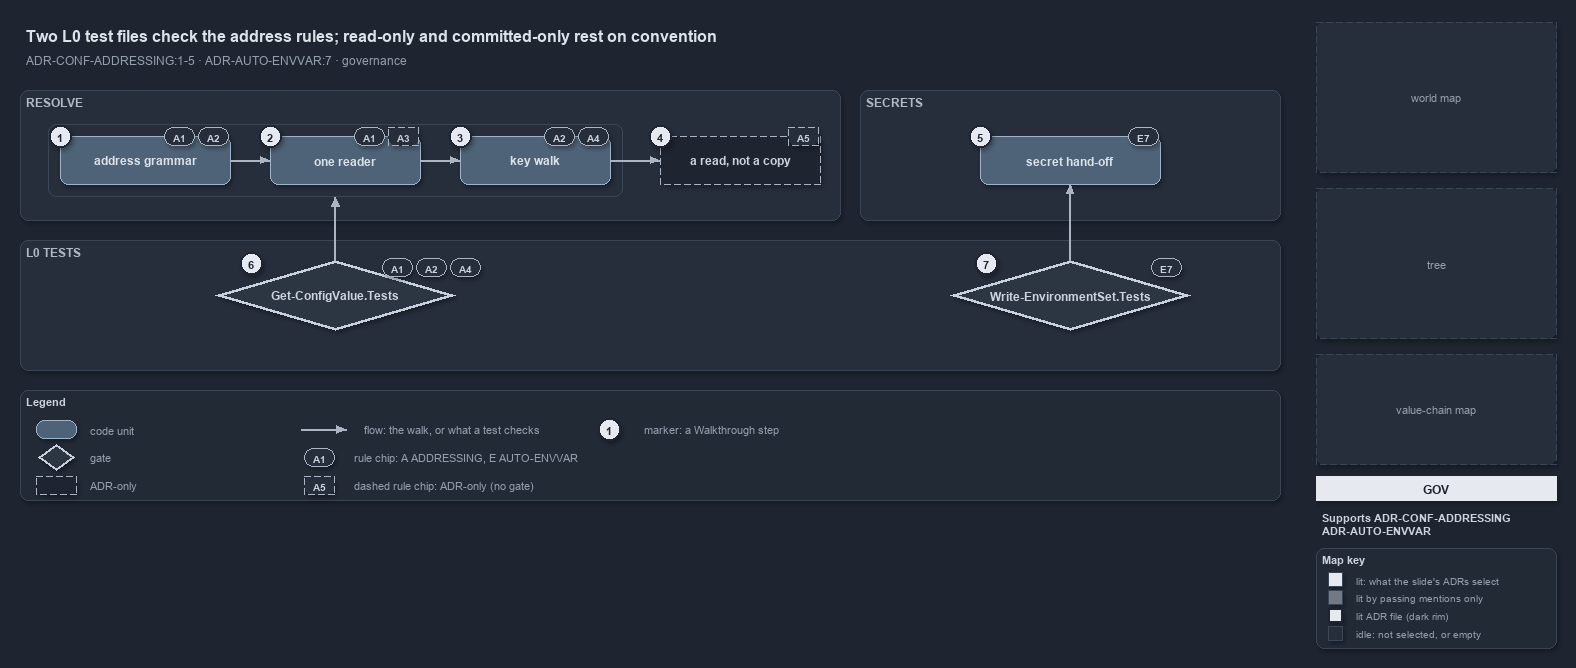

The diagram above was exported from draw.io. Its source (the exported page's mxGraphModel, read from the mxfile embedded in the PNG):
<mxGraphModel dx="1024" dy="768" grid="0" gridSize="10" guides="1" tooltips="1" connect="1" arrows="1" fold="1" page="1" pageScale="1" pageWidth="1572" pageHeight="660" background="#1E2430" math="0" shadow="1">
  <root>
    <mxCell id="0" />
    <mxCell id="1" parent="0" />
    <mxCell id="title" value="Two L0 test files check the address rules; read-only and committed-only rest on convention" style="text;html=1;align=left;verticalAlign=middle;fontSize=16;fontStyle=1;fontColor=#DDE2E9;" vertex="1" parent="1">
      <mxGeometry x="20" y="14" width="1260" height="30" as="geometry" />
    </mxCell>
    <mxCell id="subtitle" value="ADR-CONF-ADDRESSING:1-5 &amp;#183; ADR-AUTO-ENVVAR:7 &amp;#183; governance" style="text;html=1;align=left;verticalAlign=middle;fontSize=12;fontColor=#949FAE;" vertex="1" parent="1">
      <mxGeometry x="20" y="44" width="1240" height="20" as="geometry" />
    </mxCell>
    <mxCell id="minimap-grid" value="world map" style="rounded=1;arcSize=4;whiteSpace=wrap;html=1;fillColor=#262E3B;strokeColor=#3A4555;dashed=1;fontColor=#949FAE;fontSize=11;" vertex="1" parent="1">
      <mxGeometry x="1316" y="16" width="240" height="150" as="geometry" />
    </mxCell>
    <mxCell id="minimap-tree" value="tree" style="rounded=1;arcSize=4;whiteSpace=wrap;html=1;fillColor=#262E3B;strokeColor=#3A4555;dashed=1;fontColor=#949FAE;fontSize=11;" vertex="1" parent="1">
      <mxGeometry x="1316" y="182" width="240" height="150" as="geometry" />
    </mxCell>
    <mxCell id="minimap-chain" value="value-chain map" style="rounded=1;arcSize=4;whiteSpace=wrap;html=1;fillColor=#262E3B;strokeColor=#3A4555;dashed=1;fontColor=#949FAE;fontSize=11;" vertex="1" parent="1">
      <mxGeometry x="1316" y="348" width="240" height="110" as="geometry" />
    </mxCell>
    <mxCell id="lens-badge" value="GOV" style="rounded=0;whiteSpace=wrap;html=1;align=center;verticalAlign=middle;fontSize=12;fontStyle=1;fontColor=#1E2430;fillColor=#E6EAF0;strokeColor=none;" vertex="1" parent="1">
      <mxGeometry x="1316" y="470" width="240" height="24" as="geometry" />
    </mxCell>
    <mxCell id="supports" value="&lt;b&gt;Supports&lt;/b&gt; ADR-CONF-ADDRESSING&lt;br&gt;ADR-AUTO-ENVVAR" style="text;html=1;whiteSpace=wrap;align=left;verticalAlign=top;fontSize=11;fontColor=#CDD3DC;" vertex="1" parent="1">
      <mxGeometry x="1316" y="500" width="240" height="34" as="geometry" />
    </mxCell>
    <mxCell id="mapkey" value="&lt;b&gt;Map key&lt;/b&gt;" style="rounded=1;whiteSpace=wrap;html=1;arcSize=6;fillColor=#222A36;strokeColor=#3A4555;align=left;verticalAlign=top;spacing=8;fontSize=11;fontColor=#CDD3DC;" vertex="1" parent="1">
      <mxGeometry x="1316" y="542" width="240" height="100" as="geometry" />
    </mxCell>
    <mxCell id="mk-lit" value="" style="rounded=0;html=1;fillColor=#E6EAF0;strokeColor=#3A4555;" vertex="1" parent="1">
      <mxGeometry x="1328" y="566" width="14" height="14" as="geometry" />
    </mxCell>
    <mxCell id="mk-lit-t" value="lit: what the slide's ADRs select" style="text;html=1;align=left;verticalAlign=middle;fontSize=10.5;fontColor=#949FAE;" vertex="1" parent="1">
      <mxGeometry x="1350" y="563" width="200" height="20" as="geometry" />
    </mxCell>
    <mxCell id="mk-mention" value="" style="rounded=0;html=1;fillColor=#737983;strokeColor=#3A4555;" vertex="1" parent="1">
      <mxGeometry x="1328" y="584" width="14" height="14" as="geometry" />
    </mxCell>
    <mxCell id="mk-mention-t" value="lit by passing mentions only" style="text;html=1;align=left;verticalAlign=middle;fontSize=10.5;fontColor=#949FAE;" vertex="1" parent="1">
      <mxGeometry x="1350" y="581" width="200" height="20" as="geometry" />
    </mxCell>
    <mxCell id="mk-adr" value="" style="rounded=0;html=1;fillColor=#E6EAF0;strokeColor=#1E2430;strokeWidth=2;" vertex="1" parent="1">
      <mxGeometry x="1328" y="602" width="14" height="14" as="geometry" />
    </mxCell>
    <mxCell id="mk-adr-t" value="lit ADR file (dark rim)" style="text;html=1;align=left;verticalAlign=middle;fontSize=10.5;fontColor=#949FAE;" vertex="1" parent="1">
      <mxGeometry x="1350" y="599" width="200" height="20" as="geometry" />
    </mxCell>
    <mxCell id="mk-idle" value="" style="rounded=0;html=1;fillColor=#262E3B;strokeColor=#3A4555;" vertex="1" parent="1">
      <mxGeometry x="1328" y="620" width="14" height="14" as="geometry" />
    </mxCell>
    <mxCell id="mk-idle-t" value="idle: not selected, or empty" style="text;html=1;align=left;verticalAlign=middle;fontSize=10.5;fontColor=#949FAE;" vertex="1" parent="1">
      <mxGeometry x="1350" y="617" width="200" height="20" as="geometry" />
    </mxCell>
    <mxCell id="band-resolve" value="RESOLVE" style="rounded=1;html=1;arcSize=3;fillColor=#262E3B;strokeColor=#3A4555;verticalAlign=top;align=left;spacingLeft=8;fontStyle=1;fontSize=12;fontColor=#B0BAC7;" vertex="1" parent="1">
      <mxGeometry x="20" y="84" width="820" height="130" as="geometry" />
    </mxCell>
    <mxCell id="frame-walk" value="" style="rounded=1;html=1;arcSize=6;fillColor=none;strokeColor=#3A4555;strokeWidth=1;" vertex="1" parent="1">
      <mxGeometry x="48" y="118" width="574" height="72" as="geometry" />
    </mxCell>
    <mxCell id="s-grammar" value="&lt;b&gt;address grammar&lt;/b&gt;" style="rounded=1;whiteSpace=wrap;html=1;arcSize=20;fillColor=#4E6378;strokeColor=#9FB3C8;fontColor=#DDE2E9;fontSize=12;" vertex="1" parent="1">
      <mxGeometry x="60" y="130" width="170" height="48" as="geometry" />
    </mxCell>
    <mxCell id="s-reader" value="&lt;b&gt;one reader&lt;/b&gt;" style="rounded=1;whiteSpace=wrap;html=1;arcSize=20;fillColor=#4E6378;strokeColor=#9FB3C8;fontColor=#DDE2E9;fontSize=12;" vertex="1" parent="1">
      <mxGeometry x="270" y="130" width="150" height="48" as="geometry" />
    </mxCell>
    <mxCell id="s-walk" value="&lt;b&gt;key walk&lt;/b&gt;" style="rounded=1;whiteSpace=wrap;html=1;arcSize=20;fillColor=#4E6378;strokeColor=#9FB3C8;fontColor=#DDE2E9;fontSize=12;" vertex="1" parent="1">
      <mxGeometry x="460" y="130" width="150" height="48" as="geometry" />
    </mxCell>
    <mxCell id="s-read" value="&lt;b&gt;a read, not a copy&lt;/b&gt;" style="rounded=1;whiteSpace=wrap;html=1;arcSize=20;fillColor=#1E2430;strokeColor=#AAB4C3;dashed=1;fontColor=#CDD3DC;fontSize=12;" vertex="1" parent="1">
      <mxGeometry x="660" y="130" width="160" height="48" as="geometry" />
    </mxCell>
    <mxCell id="edge-grammar-reader" value="" style="edgeStyle=orthogonalEdgeStyle;rounded=1;html=1;fontSize=10;fontColor=#CDD3DC;endArrow=block;strokeColor=#AAB4C3;shadow=0;" edge="1" parent="1" source="s-grammar" target="s-reader">
      <mxGeometry relative="1" as="geometry" />
    </mxCell>
    <mxCell id="edge-reader-walk" value="" style="edgeStyle=orthogonalEdgeStyle;rounded=1;html=1;fontSize=10;fontColor=#CDD3DC;endArrow=block;strokeColor=#AAB4C3;shadow=0;" edge="1" parent="1" source="s-reader" target="s-walk">
      <mxGeometry relative="1" as="geometry" />
    </mxCell>
    <mxCell id="edge-walk-read" value="" style="edgeStyle=orthogonalEdgeStyle;rounded=1;html=1;fontSize=10;fontColor=#CDD3DC;endArrow=block;strokeColor=#AAB4C3;shadow=0;" edge="1" parent="1" source="s-walk" target="s-read">
      <mxGeometry relative="1" as="geometry" />
    </mxCell>
    <mxCell id="band-secret" value="SECRETS" style="rounded=1;html=1;arcSize=3;fillColor=#262E3B;strokeColor=#3A4555;verticalAlign=top;align=left;spacingLeft=8;fontStyle=1;fontSize=12;fontColor=#B0BAC7;" vertex="1" parent="1">
      <mxGeometry x="860" y="84" width="420" height="130" as="geometry" />
    </mxCell>
    <mxCell id="s-secret" value="&lt;b&gt;secret hand-off&lt;/b&gt;" style="rounded=1;whiteSpace=wrap;html=1;arcSize=20;fillColor=#4E6378;strokeColor=#9FB3C8;fontColor=#DDE2E9;fontSize=12;" vertex="1" parent="1">
      <mxGeometry x="980" y="130" width="180" height="48" as="geometry" />
    </mxCell>
    <mxCell id="band-tests" value="L0 TESTS" style="rounded=1;html=1;arcSize=3;fillColor=#262E3B;strokeColor=#3A4555;verticalAlign=top;align=left;spacingLeft=8;fontStyle=1;fontSize=12;fontColor=#B0BAC7;" vertex="1" parent="1">
      <mxGeometry x="20" y="234" width="1260" height="130" as="geometry" />
    </mxCell>
    <mxCell id="g-gcv" value="&lt;b&gt;Get-ConfigValue.Tests&lt;/b&gt;" style="rhombus;whiteSpace=wrap;html=1;fillColor=#2C3542;strokeColor=#C7D0DB;strokeWidth=3;fontColor=#CDD3DC;fontSize=12;" vertex="1" parent="1">
      <mxGeometry x="215" y="254" width="240" height="70" as="geometry" />
    </mxCell>
    <mxCell id="g-wes" value="&lt;b&gt;Write-EnvironmentSet.Tests&lt;/b&gt;" style="rhombus;whiteSpace=wrap;html=1;fillColor=#2C3542;strokeColor=#C7D0DB;strokeWidth=3;fontColor=#CDD3DC;fontSize=12;" vertex="1" parent="1">
      <mxGeometry x="950" y="254" width="240" height="70" as="geometry" />
    </mxCell>
    <mxCell id="port-frame-bottom" value="" style="text;html=1;strokeColor=none;fillColor=none;" vertex="1" parent="1">
      <mxGeometry x="335" y="190" width="1" height="1" as="geometry" />
    </mxCell>
    <mxCell id="edge-gcv-frame" value="" style="edgeStyle=orthogonalEdgeStyle;rounded=1;html=1;fontSize=10;fontColor=#CDD3DC;endArrow=block;strokeColor=#AAB4C3;shadow=0;" edge="1" parent="1" source="g-gcv" target="port-frame-bottom">
      <mxGeometry relative="1" as="geometry" />
    </mxCell>
    <mxCell id="edge-wes-secret" value="" style="edgeStyle=orthogonalEdgeStyle;rounded=1;html=1;fontSize=10;fontColor=#CDD3DC;endArrow=block;strokeColor=#AAB4C3;shadow=0;" edge="1" parent="1" source="g-wes" target="s-secret">
      <mxGeometry relative="1" as="geometry" />
    </mxCell>
    <mxCell id="chip-grammar-a1" value="A1" style="rounded=1;arcSize=50;whiteSpace=wrap;html=1;fillColor=#262E3B;strokeColor=#AAB4C3;fontColor=#CDD3DC;fontStyle=1;fontSize=10.5;" vertex="1" parent="1">
      <mxGeometry x="164" y="121" width="30" height="18" as="geometry" />
    </mxCell>
    <mxCell id="chip-grammar-a2" value="A2" style="rounded=1;arcSize=50;whiteSpace=wrap;html=1;fillColor=#262E3B;strokeColor=#AAB4C3;fontColor=#CDD3DC;fontStyle=1;fontSize=10.5;" vertex="1" parent="1">
      <mxGeometry x="198" y="121" width="30" height="18" as="geometry" />
    </mxCell>
    <mxCell id="chip-reader-a1" value="A1" style="rounded=1;arcSize=50;whiteSpace=wrap;html=1;fillColor=#262E3B;strokeColor=#AAB4C3;fontColor=#CDD3DC;fontStyle=1;fontSize=10.5;" vertex="1" parent="1">
      <mxGeometry x="354" y="121" width="30" height="18" as="geometry" />
    </mxCell>
    <mxCell id="chip-reader-a3" value="A3" style="rounded=1;arcSize=50;whiteSpace=wrap;html=1;fillColor=#262E3B;strokeColor=#AAB4C3;fontColor=#CDD3DC;fontStyle=1;fontSize=10.5;dashed=1;" vertex="1" parent="1">
      <mxGeometry x="388" y="121" width="30" height="18" as="geometry" />
    </mxCell>
    <mxCell id="chip-walk-a2" value="A2" style="rounded=1;arcSize=50;whiteSpace=wrap;html=1;fillColor=#262E3B;strokeColor=#AAB4C3;fontColor=#CDD3DC;fontStyle=1;fontSize=10.5;" vertex="1" parent="1">
      <mxGeometry x="544" y="121" width="30" height="18" as="geometry" />
    </mxCell>
    <mxCell id="chip-walk-a4" value="A4" style="rounded=1;arcSize=50;whiteSpace=wrap;html=1;fillColor=#262E3B;strokeColor=#AAB4C3;fontColor=#CDD3DC;fontStyle=1;fontSize=10.5;" vertex="1" parent="1">
      <mxGeometry x="578" y="121" width="30" height="18" as="geometry" />
    </mxCell>
    <mxCell id="chip-read-a5" value="A5" style="rounded=1;arcSize=50;whiteSpace=wrap;html=1;fillColor=#262E3B;strokeColor=#AAB4C3;fontColor=#CDD3DC;fontStyle=1;fontSize=10.5;dashed=1;" vertex="1" parent="1">
      <mxGeometry x="788" y="121" width="30" height="18" as="geometry" />
    </mxCell>
    <mxCell id="chip-secret-e7" value="E7" style="rounded=1;arcSize=50;whiteSpace=wrap;html=1;fillColor=#262E3B;strokeColor=#AAB4C3;fontColor=#CDD3DC;fontStyle=1;fontSize=10.5;" vertex="1" parent="1">
      <mxGeometry x="1128" y="121" width="30" height="18" as="geometry" />
    </mxCell>
    <mxCell id="chip-gcv-a1" value="A1" style="rounded=1;arcSize=50;whiteSpace=wrap;html=1;fillColor=#262E3B;strokeColor=#AAB4C3;fontColor=#CDD3DC;fontStyle=1;fontSize=10.5;" vertex="1" parent="1">
      <mxGeometry x="382" y="252" width="30" height="18" as="geometry" />
    </mxCell>
    <mxCell id="chip-gcv-a2" value="A2" style="rounded=1;arcSize=50;whiteSpace=wrap;html=1;fillColor=#262E3B;strokeColor=#AAB4C3;fontColor=#CDD3DC;fontStyle=1;fontSize=10.5;" vertex="1" parent="1">
      <mxGeometry x="416" y="252" width="30" height="18" as="geometry" />
    </mxCell>
    <mxCell id="chip-gcv-a4" value="A4" style="rounded=1;arcSize=50;whiteSpace=wrap;html=1;fillColor=#262E3B;strokeColor=#AAB4C3;fontColor=#CDD3DC;fontStyle=1;fontSize=10.5;" vertex="1" parent="1">
      <mxGeometry x="450" y="252" width="30" height="18" as="geometry" />
    </mxCell>
    <mxCell id="chip-wes-e7" value="E7" style="rounded=1;arcSize=50;whiteSpace=wrap;html=1;fillColor=#262E3B;strokeColor=#AAB4C3;fontColor=#CDD3DC;fontStyle=1;fontSize=10.5;" vertex="1" parent="1">
      <mxGeometry x="1151" y="252" width="30" height="18" as="geometry" />
    </mxCell>
    <mxCell id="legend" value="&lt;b&gt;Legend&lt;/b&gt;" style="rounded=1;whiteSpace=wrap;html=1;arcSize=6;fillColor=#222A36;strokeColor=#3A4555;align=left;verticalAlign=top;spacing=8;fontSize=11;fontColor=#CDD3DC;" vertex="1" parent="1">
      <mxGeometry x="20" y="384" width="1260" height="110" as="geometry" />
    </mxCell>
    <mxCell id="lg-0" value="" style="rounded=1;html=1;arcSize=20;fillColor=#4E6378;strokeColor=#9FB3C8;" vertex="1" parent="1">
      <mxGeometry x="36" y="414" width="40" height="18" as="geometry" />
    </mxCell>
    <mxCell id="lg-0-t" value="code unit" style="text;html=1;align=left;verticalAlign=middle;fontSize=11;fontColor=#949FAE;" vertex="1" parent="1">
      <mxGeometry x="84" y="413" width="240" height="20" as="geometry" />
    </mxCell>
    <mxCell id="lg-1" value="" style="rhombus;html=1;fillColor=#2C3542;strokeColor=#C7D0DB;strokeWidth=2;" vertex="1" parent="1">
      <mxGeometry x="38" y="438" width="36" height="26" as="geometry" />
    </mxCell>
    <mxCell id="lg-1-t" value="gate" style="text;html=1;align=left;verticalAlign=middle;fontSize=11;fontColor=#949FAE;" vertex="1" parent="1">
      <mxGeometry x="84" y="441" width="240" height="20" as="geometry" />
    </mxCell>
    <mxCell id="lg-2" value="" style="rounded=1;html=1;arcSize=20;fillColor=#1E2430;strokeColor=#AAB4C3;dashed=1;" vertex="1" parent="1">
      <mxGeometry x="36" y="470" width="40" height="18" as="geometry" />
    </mxCell>
    <mxCell id="lg-2-t" value="ADR-only" style="text;html=1;align=left;verticalAlign=middle;fontSize=11;fontColor=#949FAE;" vertex="1" parent="1">
      <mxGeometry x="84" y="469" width="240" height="20" as="geometry" />
    </mxCell>
    <mxCell id="lg-3-a" value="" style="text;html=1;strokeColor=none;fillColor=none;" vertex="1" parent="1">
      <mxGeometry x="300" y="423" width="1" height="1" as="geometry" />
    </mxCell>
    <mxCell id="lg-3-b" value="" style="text;html=1;strokeColor=none;fillColor=none;" vertex="1" parent="1">
      <mxGeometry x="346" y="423" width="1" height="1" as="geometry" />
    </mxCell>
    <mxCell id="lg-3" value="" style="edgeStyle=orthogonalEdgeStyle;rounded=1;html=1;fontSize=10;fontColor=#CDD3DC;endArrow=block;strokeColor=#AAB4C3;shadow=0;" edge="1" parent="1" source="lg-3-a" target="lg-3-b">
      <mxGeometry relative="1" as="geometry" />
    </mxCell>
    <mxCell id="lg-3-t" value="flow: the walk, or what a test checks" style="text;html=1;align=left;verticalAlign=middle;fontSize=11;fontColor=#949FAE;" vertex="1" parent="1">
      <mxGeometry x="358" y="413" width="240" height="20" as="geometry" />
    </mxCell>
    <mxCell id="lg-4" value="A1" style="rounded=1;arcSize=50;whiteSpace=wrap;html=1;fillColor=#262E3B;strokeColor=#AAB4C3;fontColor=#CDD3DC;fontStyle=1;fontSize=10.5;" vertex="1" parent="1">
      <mxGeometry x="304" y="442" width="30" height="18" as="geometry" />
    </mxCell>
    <mxCell id="lg-4-t" value="rule chip: A ADDRESSING, E AUTO-ENVVAR" style="text;html=1;align=left;verticalAlign=middle;fontSize=11;fontColor=#949FAE;" vertex="1" parent="1">
      <mxGeometry x="348" y="441" width="240" height="20" as="geometry" />
    </mxCell>
    <mxCell id="lg-5" value="A5" style="rounded=1;arcSize=50;whiteSpace=wrap;html=1;fillColor=#262E3B;strokeColor=#AAB4C3;fontColor=#CDD3DC;fontStyle=1;fontSize=10.5;dashed=1;" vertex="1" parent="1">
      <mxGeometry x="304" y="470" width="30" height="18" as="geometry" />
    </mxCell>
    <mxCell id="lg-5-t" value="dashed rule chip: ADR-only (no gate)" style="text;html=1;align=left;verticalAlign=middle;fontSize=11;fontColor=#949FAE;" vertex="1" parent="1">
      <mxGeometry x="348" y="469" width="240" height="20" as="geometry" />
    </mxCell>
    <mxCell id="lg-6" value="1" style="ellipse;html=1;fillColor=#E6EAF0;strokeColor=#1E2430;strokeWidth=2;fontColor=#1E2430;fontStyle=1;fontSize=11;" vertex="1" parent="1">
      <mxGeometry x="598" y="412" width="22" height="22" as="geometry" />
    </mxCell>
    <mxCell id="lg-6-t" value="marker: a Walkthrough step" style="text;html=1;align=left;verticalAlign=middle;fontSize=11;fontColor=#949FAE;" vertex="1" parent="1">
      <mxGeometry x="638" y="413" width="240" height="20" as="geometry" />
    </mxCell>
    <mxCell id="mark-1" value="1" style="ellipse;html=1;fillColor=#E6EAF0;strokeColor=#1E2430;strokeWidth=2;fontColor=#1E2430;fontStyle=1;fontSize=11;" vertex="1" parent="1">
      <mxGeometry x="49" y="119" width="22" height="22" as="geometry" />
    </mxCell>
    <mxCell id="mark-2" value="2" style="ellipse;html=1;fillColor=#E6EAF0;strokeColor=#1E2430;strokeWidth=2;fontColor=#1E2430;fontStyle=1;fontSize=11;" vertex="1" parent="1">
      <mxGeometry x="259" y="119" width="22" height="22" as="geometry" />
    </mxCell>
    <mxCell id="mark-3" value="3" style="ellipse;html=1;fillColor=#E6EAF0;strokeColor=#1E2430;strokeWidth=2;fontColor=#1E2430;fontStyle=1;fontSize=11;" vertex="1" parent="1">
      <mxGeometry x="449" y="119" width="22" height="22" as="geometry" />
    </mxCell>
    <mxCell id="mark-4" value="4" style="ellipse;html=1;fillColor=#E6EAF0;strokeColor=#1E2430;strokeWidth=2;fontColor=#1E2430;fontStyle=1;fontSize=11;" vertex="1" parent="1">
      <mxGeometry x="649" y="119" width="22" height="22" as="geometry" />
    </mxCell>
    <mxCell id="mark-5" value="5" style="ellipse;html=1;fillColor=#E6EAF0;strokeColor=#1E2430;strokeWidth=2;fontColor=#1E2430;fontStyle=1;fontSize=11;" vertex="1" parent="1">
      <mxGeometry x="969" y="119" width="22" height="22" as="geometry" />
    </mxCell>
    <mxCell id="mark-6" value="6" style="ellipse;html=1;fillColor=#E6EAF0;strokeColor=#1E2430;strokeWidth=2;fontColor=#1E2430;fontStyle=1;fontSize=11;" vertex="1" parent="1">
      <mxGeometry x="240" y="246" width="22" height="22" as="geometry" />
    </mxCell>
    <mxCell id="mark-7" value="7" style="ellipse;html=1;fillColor=#E6EAF0;strokeColor=#1E2430;strokeWidth=2;fontColor=#1E2430;fontStyle=1;fontSize=11;" vertex="1" parent="1">
      <mxGeometry x="975" y="246" width="22" height="22" as="geometry" />
    </mxCell>
  </root>
</mxGraphModel>